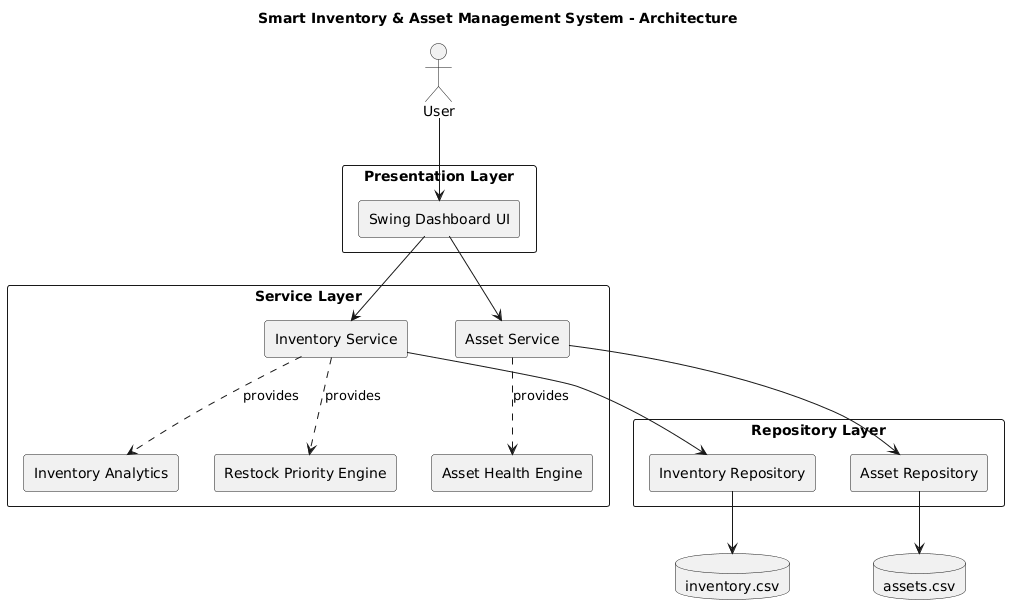

The diagram above was rendered by PlantUML. Its source (embedded in the PNG):
@startuml
title Smart Inventory & Asset Management System - Architecture

top to bottom direction
skinparam componentStyle rectangle
skinparam packageStyle rectangle
skinparam shadowing false
skinparam defaultTextAlignment center

actor User

package "Presentation Layer" {
    component "Swing Dashboard UI" as UI
}

package "Service Layer" {

    component "Inventory Service" as InventoryService
    component "Asset Service" as AssetService

    component "Inventory Analytics" as Analytics
    component "Restock Priority Engine" as Restock
    component "Asset Health Engine" as Health
}

package "Repository Layer" {

    component "Inventory Repository" as InventoryRepo
    component "Asset Repository" as AssetRepo
}

database "inventory.csv" as InventoryCSV
database "assets.csv" as AssetCSV

User --> UI

UI --> InventoryService
UI --> AssetService

InventoryService --> InventoryRepo
AssetService --> AssetRepo

InventoryRepo --> InventoryCSV
AssetRepo --> AssetCSV

InventoryService ..> Analytics : provides
InventoryService ..> Restock : provides
AssetService ..> Health : provides
@enduml